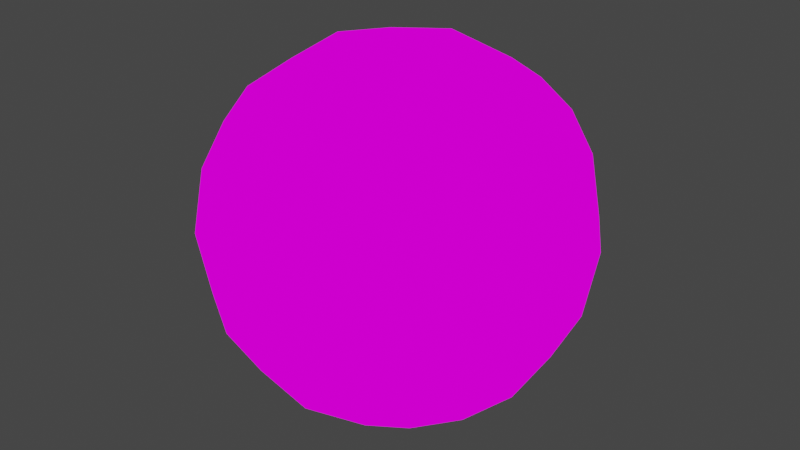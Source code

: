 # Source: leaf_testing.blend  (saved by Blender 3.6.11; exported with 4.5.12 LTS)
import bpy
from mathutils import Matrix  # noqa: F401  (used for matrix-valued properties, if any)

bpy.ops.wm.read_factory_settings(use_empty=True)
scene = bpy.context.scene
scene.name = 'Scene'

# ---- collections
col_collection = bpy.data.collections.new('Collection'); scene.collection.children.link(col_collection)

# ---- images (referenced by path relative to the original .blend; pixels are not part of the script)
import os
ASSET_DIR = os.environ.get("B2B_ASSET_DIR", "")  # directory of the original .blend (textures are referenced by path, not embedded)
HERE = os.path.dirname(os.path.abspath(__file__))  # packed textures are extracted next to this script under _unpacked/

def load_image(name, relpath, width, height, colorspace="sRGB"):
    """Load a texture the original file referenced (path relative to the .blend, or extracted next to this script)."""
    p = next((c for c in (os.path.join(HERE, relpath), os.path.join(ASSET_DIR, relpath)) if relpath and os.path.exists(c)), "")
    if p:
        img = bpy.data.images.load(p, check_existing=True)
        img.name = name
    else:  # same state as the original file: an image datablock whose file is absent (Cycles renders it pink)
        img = bpy.data.images.new(name, width, height)
        img.source = "FILE"
        img.filepath = "//" + (relpath or name)
    img.colorspace_settings.name = colorspace
    return img
img_fs000_day_02_eero_png = load_image('FS000_Day_02_Eero.png', 'FS000_Day_02_Eero.png', 1024, 1024, 'sRGB')

# ---- materials (node trees are filled in below, after node groups)
mat_material_002 = bpy.data.materials.new('Material.002')
mat_material_002.use_transparent_shadow = False
mat_material_001 = bpy.data.materials.new('Material.001')
mat_material_001.use_transparent_shadow = False

# ---- material node trees
mat_material_002.use_nodes = True; mat_material_002.node_tree.nodes.clear()
_N = mat_material_002.node_tree.nodes; _L = mat_material_002.node_tree.links
n0 = _N.new('ShaderNodeBsdfPrincipled'); n0.name = 'Principled BSDF'; n0.location = (10, 300)
n0.distribution = 'GGX'
n0.subsurface_method = 'RANDOM_WALK_SKIN'
n0.inputs[0].default_value = (0.0485, 0.8, 0.03429, 1.0)
n0.inputs[3].default_value = 1.45
n0.inputs[27].default_value = (0.0, 0.0, 0.0, 1.0)
n0.inputs[28].default_value = 1.0
n1 = _N.new('ShaderNodeOutputMaterial'); n1.name = 'Material Output'; n1.location = (300, 300)
_L.new(n0.outputs[0], n1.inputs[0])
n1.is_active_output = True
mat_material_001.use_nodes = True; mat_material_001.node_tree.nodes.clear()
_N = mat_material_001.node_tree.nodes; _L = mat_material_001.node_tree.links
n0 = _N.new('ShaderNodeTexImage'); n0.name = 'Image Texture'; n0.location = (-675, 178)
n0.image = img_fs000_day_02_eero_png
n1 = _N.new('ShaderNodeBsdfPrincipled'); n1.name = 'Principled BSDF'; n1.location = (-290, 283)
n1.distribution = 'GGX'
n1.subsurface_method = 'RANDOM_WALK_SKIN'
n1.inputs[0].default_value = (1.0, 1.0, 1.0, 1.0)
n1.inputs[3].default_value = 1.45
n1.inputs[27].default_value = (0.0, 0.0, 0.0, 1.0)
n1.inputs[28].default_value = 1.0
n2 = _N.new('ShaderNodeEmission'); n2.name = 'Emission'; n2.location = (17, 66)
n3 = _N.new('ShaderNodeOutputMaterial'); n3.name = 'Material Output'; n3.location = (0, 283)
_L.new(n0.outputs[0], n2.inputs[0])
_L.new(n2.outputs[0], n3.inputs[0])
n3.is_active_output = True

# ---- world
world_world = bpy.data.worlds.new('World'); scene.world = world_world
world_world.use_nodes = True; world_world.node_tree.nodes.clear()
_N = world_world.node_tree.nodes; _L = world_world.node_tree.links
n0 = _N.new('ShaderNodeOutputWorld'); n0.name = 'World Output'; n0.location = (300, 300)
n1 = _N.new('ShaderNodeBackground'); n1.name = 'Background'; n1.location = (10, 300)
n1.inputs[0].default_value = (0.05088, 0.05088, 0.05088, 1.0)
_L.new(n1.outputs[0], n0.inputs[0])
n0.is_active_output = True
world_world.color = (0.05088, 0.05088, 0.05088)
world_world.use_sun_shadow = False
world_world.sun_shadow_jitter_overblur = 0.0

# ---- meshes
me_cube_001 = bpy.data.meshes.new('Cube.001')
me_cube_001.from_pydata([(0.0008378, 0.0008378, 0.014), (0.001468, 0.001468, -0.001735), (0.0008378, -0.0008378, 0.014), (0.001468, -0.001468, -0.001735), (-0.0008378, 0.0008378, 0.014), (-0.001468, 0.001468, -0.001735), (-0.0008378, -0.0008378, 0.014), (-0.001468, -0.001468, -0.001735), (0.001948, 0.001948, 0.007579), (-0.001948, 0.001948, 0.007579), (-0.001948, -0.001948, 0.007579), (0.001948, -0.001948, 0.007579), (9.324e-12, -0.0009361, 0.01445), (-1.093e-11, -0.001789, -0.002603), (0.0009361, -1.554e-11, 0.01445), (0.002095, 0.002095, 0.003012), (-9.324e-12, 0.0009361, 0.01445), (5.467e-12, 0.001789, -0.002603), (-0.001789, -2.734e-12, -0.002603), (-0.002095, 0.002095, 0.003012), (-0.00139, -0.00139, 0.01167), (-0.0009361, -9.324e-12, 0.01445), (0.002095, -0.002095, 0.003012), (0.001789, -5.467e-12, -0.002603), (0.00139, 0.00139, 0.01167), (-0.00139, 0.00139, 0.01167), (-0.002095, -0.002095, 0.003012), (0.00139, -0.00139, 0.01167), (0.002678, 3.108e-11, 0.007579), (6.216e-12, -0.002678, 0.007579), (-0.002678, -6.216e-12, 0.007579), (-6.216e-12, 0.002678, 0.007579), (1.554e-11, 4.351e-11, -0.00539), (-4.662e-12, 0.001894, 0.01171), (-0.001894, -4.662e-12, 0.01171), (4.662e-12, -0.001894, 0.01171), (0.0, 1.243e-11, 0.01544), (0.001894, -2.02e-11, 0.01171), (0.002883, 1.554e-11, 0.002955), (1.554e-11, -0.002883, 0.002955), (-0.002883, -1.554e-11, 0.002955), (-1.554e-11, 0.002883, 0.002955)], [], [(5, 17, 32, 18), (17, 1, 23, 32), (32, 23, 3, 13), (18, 32, 13, 7), (9, 25, 33, 31), (25, 4, 16, 33), (33, 16, 0, 24), (31, 33, 24, 8), (10, 20, 34, 30), (20, 6, 21, 34), (34, 21, 4, 25), (30, 34, 25, 9), (11, 27, 35, 29), (27, 2, 12, 35), (35, 12, 6, 20), (29, 35, 20, 10), (0, 16, 36, 14), (16, 4, 21, 36), (36, 21, 6, 12), (14, 36, 12, 2), (8, 24, 37, 28), (24, 0, 14, 37), (37, 14, 2, 27), (28, 37, 27, 11), (1, 15, 38, 23), (15, 8, 28, 38), (38, 28, 11, 22), (23, 38, 22, 3), (3, 22, 39, 13), (22, 11, 29, 39), (39, 29, 10, 26), (13, 39, 26, 7), (7, 26, 40, 18), (26, 10, 30, 40), (40, 30, 9, 19), (18, 40, 19, 5), (5, 19, 41, 17), (19, 9, 31, 41), (41, 31, 8, 15), (17, 41, 15, 1)])
me_cube_001.polygons.foreach_set('use_smooth', [True] * 40)
_uv = me_cube_001.uv_layers.new(name='UVMap')
_uv.uv.foreach_set('vector', [0.375, 0.0, 0.5, 0.0, 0.5, 0.125, 0.375, 0.125, 0.5, 0.0, 0.625, 0.0, 0.625, 0.125, 0.5, 0.125, 0.5, 0.125, 0.625, 0.125, 0.625, 0.25, 0.5, 0.25, 0.375, 0.125, 0.5, 0.125, 0.5, 0.25, 0.375, 0.25, 0.5206, 0.25, 0.5728, 0.25, 0.5722, 0.375, 0.5149, 0.375, 0.5728, 0.25, 0.625, 0.25, 0.625, 0.375, 0.5722, 0.375, 0.5722, 0.375, 0.625, 0.375, 0.625, 0.5, 0.5728, 0.5, 0.5149, 0.375, 0.5722, 0.375, 0.5728, 0.5, 0.5206, 0.5, 0.5206, 0.5, 0.5728, 0.5, 0.5722, 0.625, 0.5149, 0.625, 0.5728, 0.5, 0.625, 0.5, 0.625, 0.625, 0.5722, 0.625, 0.5722, 0.625, 0.625, 0.625, 0.625, 0.75, 0.5728, 0.75, 0.5149, 0.625, 0.5722, 0.625, 0.5728, 0.75, 0.5206, 0.75, 0.5206, 0.75, 0.5728, 0.75, 0.5722, 0.875, 0.5149, 0.875, 0.5728, 0.75, 0.625, 0.75, 0.625, 0.875, 0.5722, 0.875, 0.5722, 0.875, 0.625, 0.875, 0.625, 1.0, 0.5728, 1.0, 0.5149, 0.875, 0.5722, 0.875, 0.5728, 1.0, 0.5206, 1.0, 0.125, 0.5, 0.25, 0.5, 0.25, 0.625, 0.125, 0.625, 0.25, 0.5, 0.375, 0.5, 0.375, 0.625, 0.25, 0.625, 0.25, 0.625, 0.375, 0.625, 0.375, 0.75, 0.25, 0.75, 0.125, 0.625, 0.25, 0.625, 0.25, 0.75, 0.125, 0.75, 0.7706, 0.5, 0.8228, 0.5, 0.8222, 0.625, 0.7649, 0.625, 0.8228, 0.5, 0.875, 0.5, 0.875, 0.625, 0.8222, 0.625, 0.8222, 0.625, 0.875, 0.625, 0.875, 0.75, 0.8228, 0.75, 0.7649, 0.625, 0.8222, 0.625, 0.8228, 0.75, 0.7706, 0.75, 0.625, 0.5, 0.6978, 0.5, 0.6972, 0.625, 0.625, 0.625, 0.6978, 0.5, 0.7706, 0.5, 0.7649, 0.625, 0.6972, 0.625, 0.6972, 0.625, 0.7649, 0.625, 0.7706, 0.75, 0.6978, 0.75, 0.625, 0.625, 0.6972, 0.625, 0.6978, 0.75, 0.625, 0.75, 0.375, 0.75, 0.4478, 0.75, 0.4472, 0.875, 0.375, 0.875, 0.4478, 0.75, 0.5206, 0.75, 0.5149, 0.875, 0.4472, 0.875, 0.4472, 0.875, 0.5149, 0.875, 0.5206, 1.0, 0.4478, 1.0, 0.375, 0.875, 0.4472, 0.875, 0.4478, 1.0, 0.375, 1.0, 0.375, 0.5, 0.4478, 0.5, 0.4472, 0.625, 0.375, 0.625, 0.4478, 0.5, 0.5206, 0.5, 0.5149, 0.625, 0.4472, 0.625, 0.4472, 0.625, 0.5149, 0.625, 0.5206, 0.75, 0.4478, 0.75, 0.375, 0.625, 0.4472, 0.625, 0.4478, 0.75, 0.375, 0.75, 0.375, 0.25, 0.4478, 0.25, 0.4472, 0.375, 0.375, 0.375, 0.4478, 0.25, 0.5206, 0.25, 0.5149, 0.375, 0.4472, 0.375, 0.4472, 0.375, 0.5149, 0.375, 0.5206, 0.5, 0.4478, 0.5, 0.375, 0.375, 0.4472, 0.375, 0.4478, 0.5, 0.375, 0.5])
me_cube_001.update()
me_cube_003 = bpy.data.meshes.new('Cube.003')
me_cube_003.from_pydata([(0.0009311, -0.001112, 0.01353), (0.001724, -0.002117, 0.0004516), (-0.0009311, -0.001112, 0.01353), (-0.001724, -0.002117, 0.0004516), (0.002212, -0.002212, 0.007489), (-0.002212, -0.002212, 0.007489), (3.948e-10, -0.001063, 0.01411), (0.002354, -0.002354, 0.003282), (-0.002354, -0.002354, 0.003282), (8.319e-10, -0.002251, -0.0003265), (0.001637, -0.001637, 0.01131), (-0.001637, -0.001637, 0.01131), (1.025e-09, -0.002763, 0.007488), (7.481e-10, -0.00201, 0.01137), (1.071e-09, -0.002909, 0.003191), (0.0004861, -0.001055, 0.01399), (-0.0004861, -0.001055, 0.01399), (0.002355, -0.002355, 0.005318), (0.002171, -0.00222, 0.001621), (-0.002355, -0.002355, 0.005318), (-0.002171, -0.00222, 0.001621), (-0.0009516, -0.002181, -0.0001553), (0.0009516, -0.002181, -0.0001553), (0.001304, -0.001327, 0.01264), (0.001955, -0.001955, 0.009545), (-0.001304, -0.001327, 0.01264), (-0.001955, -0.001955, 0.009545), (0.001106, -0.002591, 0.007488), (-0.001106, -0.002591, 0.007488), (0.0008187, -0.001893, 0.01135), (5.737e-10, -0.001545, 0.01284), (-0.0008187, -0.001893, 0.01135), (9.139e-10, -0.002433, 0.009563), (0.001177, -0.002735, 0.00322), (1.094e-09, -0.00294, 0.005292), (-0.001177, -0.002735, 0.00322), (9.704e-10, -0.002646, 0.001351), (0.0009773, -0.002284, 0.009558), (0.0006545, -0.001475, 0.01278), (-0.0006545, -0.001475, 0.01278), (-0.0009773, -0.002284, 0.009558), (0.001095, -0.00251, 0.001428), (0.001178, -0.002758, 0.0053), (-0.001178, -0.002758, 0.0053), (-0.001095, -0.00251, 0.001428)], [], [(4, 24, 37, 27), (24, 10, 29, 37), (37, 29, 13, 32), (27, 37, 32, 12), (10, 23, 38, 29), (23, 0, 15, 38), (38, 15, 6, 30), (29, 38, 30, 13), (13, 30, 39, 31), (30, 6, 16, 39), (39, 16, 2, 25), (31, 39, 25, 11), (12, 32, 40, 28), (32, 13, 31, 40), (40, 31, 11, 26), (28, 40, 26, 5), (1, 18, 41, 22), (18, 7, 33, 41), (41, 33, 14, 36), (22, 41, 36, 9), (7, 17, 42, 33), (17, 4, 27, 42), (42, 27, 12, 34), (33, 42, 34, 14), (14, 34, 43, 35), (34, 12, 28, 43), (43, 28, 5, 19), (35, 43, 19, 8), (9, 36, 44, 21), (36, 14, 35, 44), (44, 35, 8, 20), (21, 44, 20, 3)])
me_cube_003.polygons.foreach_set('use_smooth', [True] * 32)
_uv = me_cube_003.uv_layers.new(name='UVMap')
_uv.uv.foreach_set('vector', [0.7706, 0.5, 0.7967, 0.5, 0.795, 0.5625, 0.7656, 0.5625, 0.7967, 0.5, 0.8228, 0.5, 0.8222, 0.5625, 0.795, 0.5625, 0.795, 0.5625, 0.8222, 0.5625, 0.8219, 0.625, 0.7943, 0.625, 0.7656, 0.5625, 0.795, 0.5625, 0.7943, 0.625, 0.7645, 0.625, 0.8228, 0.5, 0.8489, 0.5, 0.8487, 0.5625, 0.8222, 0.5625, 0.8489, 0.5, 0.875, 0.5, 0.875, 0.5625, 0.8487, 0.5625, 0.8487, 0.5625, 0.875, 0.5625, 0.875, 0.625, 0.8487, 0.625, 0.8222, 0.5625, 0.8487, 0.5625, 0.8487, 0.625, 0.8219, 0.625, 0.8219, 0.625, 0.8487, 0.625, 0.8487, 0.6875, 0.8222, 0.6875, 0.8487, 0.625, 0.875, 0.625, 0.875, 0.6875, 0.8487, 0.6875, 0.8487, 0.6875, 0.875, 0.6875, 0.875, 0.75, 0.8489, 0.75, 0.8222, 0.6875, 0.8487, 0.6875, 0.8489, 0.75, 0.8228, 0.75, 0.7645, 0.625, 0.7943, 0.625, 0.795, 0.6875, 0.7656, 0.6875, 0.7943, 0.625, 0.8219, 0.625, 0.8222, 0.6875, 0.795, 0.6875, 0.795, 0.6875, 0.8222, 0.6875, 0.8228, 0.75, 0.7967, 0.75, 0.7656, 0.6875, 0.795, 0.6875, 0.7967, 0.75, 0.7706, 0.75, 0.625, 0.5, 0.6614, 0.5, 0.6612, 0.5625, 0.625, 0.5625, 0.6614, 0.5, 0.6978, 0.5, 0.6972, 0.5625, 0.6612, 0.5625, 0.6612, 0.5625, 0.6972, 0.5625, 0.6969, 0.625, 0.6612, 0.625, 0.625, 0.5625, 0.6612, 0.5625, 0.6612, 0.625, 0.625, 0.625, 0.6978, 0.5, 0.7342, 0.5, 0.7325, 0.5625, 0.6972, 0.5625, 0.7342, 0.5, 0.7706, 0.5, 0.7656, 0.5625, 0.7325, 0.5625, 0.7325, 0.5625, 0.7656, 0.5625, 0.7645, 0.625, 0.7318, 0.625, 0.6972, 0.5625, 0.7325, 0.5625, 0.7318, 0.625, 0.6969, 0.625, 0.6969, 0.625, 0.7318, 0.625, 0.7325, 0.6875, 0.6972, 0.6875, 0.7318, 0.625, 0.7645, 0.625, 0.7656, 0.6875, 0.7325, 0.6875, 0.7325, 0.6875, 0.7656, 0.6875, 0.7706, 0.75, 0.7342, 0.75, 0.6972, 0.6875, 0.7325, 0.6875, 0.7342, 0.75, 0.6978, 0.75, 0.625, 0.625, 0.6612, 0.625, 0.6612, 0.6875, 0.625, 0.6875, 0.6612, 0.625, 0.6969, 0.625, 0.6972, 0.6875, 0.6612, 0.6875, 0.6612, 0.6875, 0.6972, 0.6875, 0.6978, 0.75, 0.6614, 0.75, 0.625, 0.6875, 0.6612, 0.6875, 0.6614, 0.75, 0.625, 0.75])
me_cube_003.materials.append(mat_material_002)
me_cube_003.update()
me_cube_004 = bpy.data.meshes.new('Cube.004')
me_cube_004.from_pydata([(-0.5, -0.5, -0.5), (-0.5, -0.5, 0.5), (-0.5, 0.5, -0.5), (-0.5, 0.5, 0.5), (0.5, -0.5, -0.5), (0.5, -0.5, 0.5), (0.5, 0.5, -0.5), (0.5, 0.5, 0.5), (-0.5729, 0.2966, -0.5729), (-0.6096, 9.313e-10, -0.6096), (-0.5729, -0.2966, -0.5729), (-0.5729, -0.5729, -0.2966), (-0.6096, -0.6096, -1.863e-09), (-0.5729, -0.5729, 0.2966), (-0.5729, -0.2966, 0.5729), (-0.6096, -6.519e-09, 0.6096), (-0.5729, 0.2966, 0.5729), (-0.5729, 0.5729, 0.2966), (-0.6096, 0.6096, -2.794e-09), (-0.5729, 0.5729, -0.2966), (0.2966, 0.5729, -0.5729), (1.583e-08, 0.6096, -0.6096), (-0.2966, 0.5729, -0.5729), (-0.2966, 0.5729, 0.5729), (-5.588e-09, 0.6096, 0.6096), (0.2966, 0.5729, 0.5729), (0.5729, 0.5729, 0.2966), (0.6096, 0.6096, -2.794e-09), (0.5729, 0.5729, -0.2966), (0.5729, -0.2966, -0.5729), (0.6096, -1.676e-08, -0.6096), (0.5729, 0.2966, -0.5729), (0.5729, 0.2966, 0.5729), (0.6096, -1.863e-09, 0.6096), (0.5729, -0.2966, 0.5729), (0.5729, -0.5729, 0.2966), (0.6096, -0.6096, -2.794e-09), (0.5729, -0.5729, -0.2966), (-0.2966, -0.5729, -0.5729), (-1.211e-08, -0.6096, -0.6096), (0.2966, -0.5729, -0.5729), (0.2966, -0.5729, 0.5729), (-9.313e-10, -0.6096, 0.6096), (-0.2966, -0.5729, 0.5729), (-0.729, -0.3162, -0.3162), (-0.7818, -0.3331, -5.588e-09), (-0.729, -0.3162, 0.3162), (-0.7818, 1.024e-08, -0.3331), (-0.8395, -1.211e-08, 5.588e-09), (-0.7818, -5.588e-09, 0.3331), (-0.729, 0.3162, -0.3162), (-0.7818, 0.3331, 1.118e-08), (-0.729, 0.3162, 0.3162), (-0.3162, 0.729, -0.3162), (-0.3331, 0.7818, -9.313e-09), (-0.3162, 0.729, 0.3162), (2.515e-08, 0.7818, -0.3331), (9.313e-09, 0.8395, 4.657e-09), (-5.588e-09, 0.7818, 0.3331), (0.3162, 0.729, -0.3162), (0.3331, 0.7818, 7.451e-09), (0.3162, 0.729, 0.3162), (0.729, 0.3162, -0.3162), (0.7818, 0.3331, -9.313e-09), (0.729, 0.3162, 0.3162), (0.7818, -2.887e-08, -0.3331), (0.8395, -1.304e-08, 5.588e-09), (0.7818, 5.588e-09, 0.3331), (0.729, -0.3162, -0.3162), (0.7818, -0.3331, 7.451e-09), (0.729, -0.3162, 0.3162), (0.3162, -0.729, -0.3162), (0.3331, -0.7818, -9.313e-09), (0.3162, -0.729, 0.3162), (-2.515e-08, -0.7818, -0.3331), (-9.313e-09, -0.8395, 4.657e-09), (5.588e-09, -0.7818, 0.3331), (-0.3162, -0.729, -0.3162), (-0.3331, -0.7818, 7.451e-09), (-0.3162, -0.729, 0.3162), (-0.3162, 0.3162, -0.729), (-7.451e-09, 0.3331, -0.7818), (0.3162, 0.3162, -0.729), (-0.3331, -1.397e-08, -0.7818), (0.0, -5.588e-09, -0.8395), (0.3331, 1.863e-09, -0.7818), (-0.3162, -0.3162, -0.729), (1.211e-08, -0.3331, -0.7818), (0.3162, -0.3162, -0.729), (0.3162, 0.3162, 0.729), (1.118e-08, 0.3331, 0.7818), (-0.3162, 0.3162, 0.729), (0.3331, -2.142e-08, 0.7818), (-9.313e-10, -1.397e-08, 0.8395), (-0.3331, 1.863e-09, 0.7818), (0.3162, -0.3162, 0.729), (-1.676e-08, -0.3331, 0.7818), (-0.3162, -0.3162, 0.729)], [], [(44, 45, 48, 47), (45, 46, 49, 48), (47, 48, 51, 50), (48, 49, 52, 51), (0, 11, 44, 10), (11, 12, 45, 44), (12, 13, 46, 45), (13, 1, 14, 46), (46, 14, 15, 49), (49, 15, 16, 52), (52, 16, 3, 17), (51, 52, 17, 18), (50, 51, 18, 19), (8, 50, 19, 2), (9, 47, 50, 8), (10, 44, 47, 9), (53, 54, 57, 56), (54, 55, 58, 57), (56, 57, 60, 59), (57, 58, 61, 60), (2, 19, 53, 22), (19, 18, 54, 53), (18, 17, 55, 54), (17, 3, 23, 55), (55, 23, 24, 58), (58, 24, 25, 61), (61, 25, 7, 26), (60, 61, 26, 27), (59, 60, 27, 28), (20, 59, 28, 6), (21, 56, 59, 20), (22, 53, 56, 21), (62, 63, 66, 65), (63, 64, 67, 66), (65, 66, 69, 68), (66, 67, 70, 69), (6, 28, 62, 31), (28, 27, 63, 62), (27, 26, 64, 63), (26, 7, 32, 64), (64, 32, 33, 67), (67, 33, 34, 70), (70, 34, 5, 35), (69, 70, 35, 36), (68, 69, 36, 37), (29, 68, 37, 4), (30, 65, 68, 29), (31, 62, 65, 30), (71, 72, 75, 74), (72, 73, 76, 75), (74, 75, 78, 77), (75, 76, 79, 78), (4, 37, 71, 40), (37, 36, 72, 71), (36, 35, 73, 72), (35, 5, 41, 73), (73, 41, 42, 76), (76, 42, 43, 79), (79, 43, 1, 13), (78, 79, 13, 12), (77, 78, 12, 11), (38, 77, 11, 0), (39, 74, 77, 38), (40, 71, 74, 39), (80, 81, 84, 83), (81, 82, 85, 84), (83, 84, 87, 86), (84, 85, 88, 87), (2, 22, 80, 8), (22, 21, 81, 80), (21, 20, 82, 81), (20, 6, 31, 82), (82, 31, 30, 85), (85, 30, 29, 88), (88, 29, 4, 40), (87, 88, 40, 39), (86, 87, 39, 38), (10, 86, 38, 0), (9, 83, 86, 10), (8, 80, 83, 9), (89, 90, 93, 92), (90, 91, 94, 93), (92, 93, 96, 95), (93, 94, 97, 96), (7, 25, 89, 32), (25, 24, 90, 89), (24, 23, 91, 90), (23, 3, 16, 91), (91, 16, 15, 94), (94, 15, 14, 97), (97, 14, 1, 43), (96, 97, 43, 42), (95, 96, 42, 41), (34, 95, 41, 5), (33, 92, 95, 34), (32, 89, 92, 33)])
me_cube_004.polygons.foreach_set('use_smooth', [True] * 96)
_uv = me_cube_004.uv_layers.new(name='UVMap')
_uv.uv.foreach_set('vector', [0.9374, 0.4167, 0.9374, 0.5, 0.8749, 0.5, 0.8749, 0.4167, 0.9374, 0.5, 0.9374, 0.5833, 0.8749, 0.5833, 0.8749, 0.5, 0.8749, 0.4167, 0.8749, 0.5, 0.8124, 0.5, 0.8124, 0.4167, 0.8749, 0.5, 0.8749, 0.5833, 0.8124, 0.5833, 0.8124, 0.5, 0.9988, 0.3343, 0.9988, 0.4167, 0.9374, 0.4167, 0.9374, 0.3343, 0.9988, 0.4167, 0.9988, 0.5, 0.9374, 0.5, 0.9374, 0.4167, 0.9988, 0.5, 0.9988, 0.5833, 0.9374, 0.5833, 0.9374, 0.5, 0.9988, 0.5833, 0.9988, 0.6657, 0.9374, 0.6657, 0.9374, 0.5833, 0.9374, 0.5833, 0.9374, 0.6657, 0.8749, 0.6657, 0.8749, 0.5833, 0.8749, 0.5833, 0.8749, 0.6657, 0.8124, 0.6657, 0.8124, 0.5833, 0.8124, 0.5833, 0.8124, 0.6657, 0.7499, 0.6657, 0.7499, 0.5833, 0.8124, 0.5, 0.8124, 0.5833, 0.7499, 0.5833, 0.7499, 0.5, 0.8124, 0.4167, 0.8124, 0.5, 0.7499, 0.5, 0.7499, 0.4167, 0.8124, 0.3343, 0.8124, 0.4167, 0.7499, 0.4167, 0.7499, 0.3343, 0.8749, 0.3343, 0.8749, 0.4167, 0.8124, 0.4167, 0.8124, 0.3343, 0.9374, 0.3343, 0.9374, 0.4167, 0.8749, 0.4167, 0.8749, 0.3343, 0.6874, 0.4167, 0.6874, 0.5, 0.6249, 0.5, 0.6249, 0.4167, 0.6874, 0.5, 0.6874, 0.5833, 0.6249, 0.5833, 0.6249, 0.5, 0.6249, 0.4167, 0.6249, 0.5, 0.5624, 0.5, 0.5624, 0.4167, 0.6249, 0.5, 0.6249, 0.5833, 0.5624, 0.5833, 0.5624, 0.5, 0.7499, 0.3343, 0.7499, 0.4167, 0.6874, 0.4167, 0.6874, 0.3343, 0.7499, 0.4167, 0.7499, 0.5, 0.6874, 0.5, 0.6874, 0.4167, 0.7499, 0.5, 0.7499, 0.5833, 0.6874, 0.5833, 0.6874, 0.5, 0.7499, 0.5833, 0.7499, 0.6657, 0.6874, 0.6657, 0.6874, 0.5833, 0.6874, 0.5833, 0.6874, 0.6657, 0.6249, 0.6657, 0.6249, 0.5833, 0.6249, 0.5833, 0.6249, 0.6657, 0.5624, 0.6657, 0.5624, 0.5833, 0.5624, 0.5833, 0.5624, 0.6657, 0.499, 0.6657, 0.499, 0.5833, 0.5624, 0.5, 0.5624, 0.5833, 0.499, 0.5833, 0.499, 0.5, 0.5624, 0.4167, 0.5624, 0.5, 0.499, 0.5, 0.499, 0.4167, 0.5624, 0.3343, 0.5624, 0.4167, 0.499, 0.4167, 0.499, 0.3343, 0.6249, 0.3343, 0.6249, 0.4167, 0.5624, 0.4167, 0.5624, 0.3343, 0.6874, 0.3343, 0.6874, 0.4167, 0.6249, 0.4167, 0.6249, 0.3343, 0.4375, 0.4167, 0.4375, 0.5, 0.375, 0.5, 0.375, 0.4167, 0.4375, 0.5, 0.4375, 0.5833, 0.375, 0.5833, 0.375, 0.5, 0.375, 0.4167, 0.375, 0.5, 0.3125, 0.5, 0.3125, 0.4167, 0.375, 0.5, 0.375, 0.5833, 0.3125, 0.5833, 0.3125, 0.5, 0.499, 0.3343, 0.499, 0.4167, 0.4375, 0.4167, 0.4375, 0.3343, 0.499, 0.4167, 0.499, 0.5, 0.4375, 0.5, 0.4375, 0.4167, 0.499, 0.5, 0.499, 0.5833, 0.4375, 0.5833, 0.4375, 0.5, 0.499, 0.5833, 0.499, 0.6657, 0.4375, 0.6657, 0.4375, 0.5833, 0.4375, 0.5833, 0.4375, 0.6657, 0.375, 0.6657, 0.375, 0.5833, 0.375, 0.5833, 0.375, 0.6657, 0.3125, 0.6657, 0.3125, 0.5833, 0.3125, 0.5833, 0.3125, 0.6657, 0.251, 0.6657, 0.251, 0.5833, 0.3125, 0.5, 0.3125, 0.5833, 0.251, 0.5833, 0.251, 0.5, 0.3125, 0.4167, 0.3125, 0.5, 0.251, 0.5, 0.251, 0.4167, 0.3125, 0.3343, 0.3125, 0.4167, 0.251, 0.4167, 0.251, 0.3343, 0.375, 0.3343, 0.375, 0.4167, 0.3125, 0.4167, 0.3125, 0.3343, 0.4375, 0.3343, 0.4375, 0.4167, 0.375, 0.4167, 0.375, 0.3343, 0.1875, 0.4167, 0.1875, 0.5, 0.1251, 0.5, 0.1251, 0.4167, 0.1875, 0.5, 0.1875, 0.5833, 0.1251, 0.5833, 0.1251, 0.5, 0.1251, 0.4167, 0.1251, 0.5, 0.06257, 0.5, 0.06257, 0.4167, 0.1251, 0.5, 0.1251, 0.5833, 0.06257, 0.5833, 0.06257, 0.5, 0.251, 0.3343, 0.251, 0.4167, 0.1875, 0.4167, 0.1875, 0.3343, 0.251, 0.4167, 0.251, 0.5, 0.1875, 0.5, 0.1875, 0.4167, 0.251, 0.5, 0.251, 0.5833, 0.1875, 0.5833, 0.1875, 0.5, 0.251, 0.5833, 0.251, 0.6657, 0.1875, 0.6657, 0.1875, 0.5833, 0.1875, 0.5833, 0.1875, 0.6657, 0.1251, 0.6657, 0.1251, 0.5833, 0.1251, 0.5833, 0.1251, 0.6657, 0.06257, 0.6657, 0.06257, 0.5833, 0.06257, 0.5833, 0.06257, 0.6657, 0.001081, 0.6657, 0.001081, 0.5833, 0.06257, 0.5, 0.06257, 0.5833, 0.001081, 0.5833, 0.001081, 0.5, 0.06257, 0.4167, 0.06257, 0.5, 0.001081, 0.5, 0.001081, 0.4167, 0.06257, 0.3343, 0.06257, 0.4167, 0.001081, 0.4167, 0.001081, 0.3343, 0.1251, 0.3343, 0.1251, 0.4167, 0.06257, 0.4167, 0.06257, 0.3343, 0.1875, 0.3343, 0.1875, 0.4167, 0.1251, 0.4167, 0.1251, 0.3343, 0.4375, 0.08333, 0.4375, 0.1667, 0.375, 0.1667, 0.375, 0.08333, 0.4375, 0.1667, 0.4375, 0.25, 0.375, 0.25, 0.375, 0.1667, 0.375, 0.08333, 0.375, 0.1667, 0.3125, 0.1667, 0.3125, 0.08333, 0.375, 0.1667, 0.375, 0.25, 0.3125, 0.25, 0.3125, 0.1667, 0.499, 0.001, 0.499, 0.08333, 0.4375, 0.08333, 0.4375, 0.001, 0.499, 0.08333, 0.499, 0.1667, 0.4375, 0.1667, 0.4375, 0.08333, 0.499, 0.1667, 0.499, 0.25, 0.4375, 0.25, 0.4375, 0.1667, 0.499, 0.25, 0.499, 0.3343, 0.4375, 0.3343, 0.4375, 0.25, 0.4375, 0.25, 0.4375, 0.3343, 0.375, 0.3343, 0.375, 0.25, 0.375, 0.25, 0.375, 0.3343, 0.3125, 0.3343, 0.3125, 0.25, 0.3125, 0.25, 0.3125, 0.3343, 0.251, 0.3343, 0.251, 0.25, 0.3125, 0.1667, 0.3125, 0.25, 0.251, 0.25, 0.251, 0.1667, 0.3125, 0.08333, 0.3125, 0.1667, 0.251, 0.1667, 0.251, 0.08333, 0.3125, 0.001, 0.3125, 0.08333, 0.251, 0.08333, 0.251, 0.001, 0.375, 0.001, 0.375, 0.08333, 0.3125, 0.08333, 0.3125, 0.001, 0.4375, 0.001, 0.4375, 0.08333, 0.375, 0.08333, 0.375, 0.001, 0.4375, 0.75, 0.4375, 0.8333, 0.375, 0.8333, 0.375, 0.75, 0.4375, 0.8333, 0.4375, 0.9167, 0.375, 0.9167, 0.375, 0.8333, 0.375, 0.75, 0.375, 0.8333, 0.3125, 0.8333, 0.3125, 0.75, 0.375, 0.8333, 0.375, 0.9167, 0.3125, 0.9167, 0.3125, 0.8333, 0.499, 0.6657, 0.499, 0.75, 0.4375, 0.75, 0.4375, 0.6657, 0.499, 0.75, 0.499, 0.8333, 0.4375, 0.8333, 0.4375, 0.75, 0.499, 0.8333, 0.499, 0.9167, 0.4375, 0.9167, 0.4375, 0.8333, 0.499, 0.9167, 0.499, 0.999, 0.4375, 0.999, 0.4375, 0.9167, 0.4375, 0.9167, 0.4375, 0.999, 0.375, 0.999, 0.375, 0.9167, 0.375, 0.9167, 0.375, 0.999, 0.3125, 0.999, 0.3125, 0.9167, 0.3125, 0.9167, 0.3125, 0.999, 0.251, 0.999, 0.251, 0.9167, 0.3125, 0.8333, 0.3125, 0.9167, 0.251, 0.9167, 0.251, 0.8333, 0.3125, 0.75, 0.3125, 0.8333, 0.251, 0.8333, 0.251, 0.75, 0.3125, 0.6657, 0.3125, 0.75, 0.251, 0.75, 0.251, 0.6657, 0.375, 0.6657, 0.375, 0.75, 0.3125, 0.75, 0.3125, 0.6657, 0.4375, 0.6657, 0.4375, 0.75, 0.375, 0.75, 0.375, 0.6657])
me_cube_004.materials.append(mat_material_001)
me_cube_004.update()

# ---- objects
ob_cube = bpy.data.objects.new('Cube', me_cube_001)
ob_cube_002 = bpy.data.objects.new('Cube.002', me_cube_003)
ob_cube_001 = bpy.data.objects.new('Cube.001', me_cube_004)

# ---- transforms, parenting, visibility, modifiers, constraints
ob_cube.location = (0.0, 0.0, 0.0)
ob_cube_002.location = (0.0, 0.0, 0.0)
ob_cube_001.location = (0.0, 0.0, -0.7443)
ob_cube_001.scale = (6.211, 6.211, 6.211)

# ---- collection membership
col_collection.objects.link(ob_cube)
col_collection.objects.link(ob_cube_002)
col_collection.objects.link(ob_cube_001)

# ---- scene / render settings (as saved in the file)
scene.frame_start = 1; scene.frame_end = 250; scene.frame_set(8)
scene.render.engine = 'BLENDER_EEVEE_NEXT'
scene.cycles.sampling_pattern = 'TABULATED_SOBOL'
scene.view_settings.view_transform = 'Filmic'
bpy.context.view_layer.update()

# ---- added for rendering (the .blend has no active camera): camera
cam_auto = bpy.data.cameras.new('AutoCamera')
cam_auto.lens = 50.0
cam_auto.sensor_width = 36.0
cam_auto.clip_end = 1000.0
ob_auto_camera = bpy.data.objects.new('AutoCamera', cam_auto)
scene.collection.objects.link(ob_auto_camera)
ob_auto_camera.location = (16.7122, -20.0547, 12.6254)
ob_auto_camera.rotation_euler = (1.09748, -7.21219e-08, 0.694738)
scene.camera = ob_auto_camera
bpy.context.view_layer.update()
